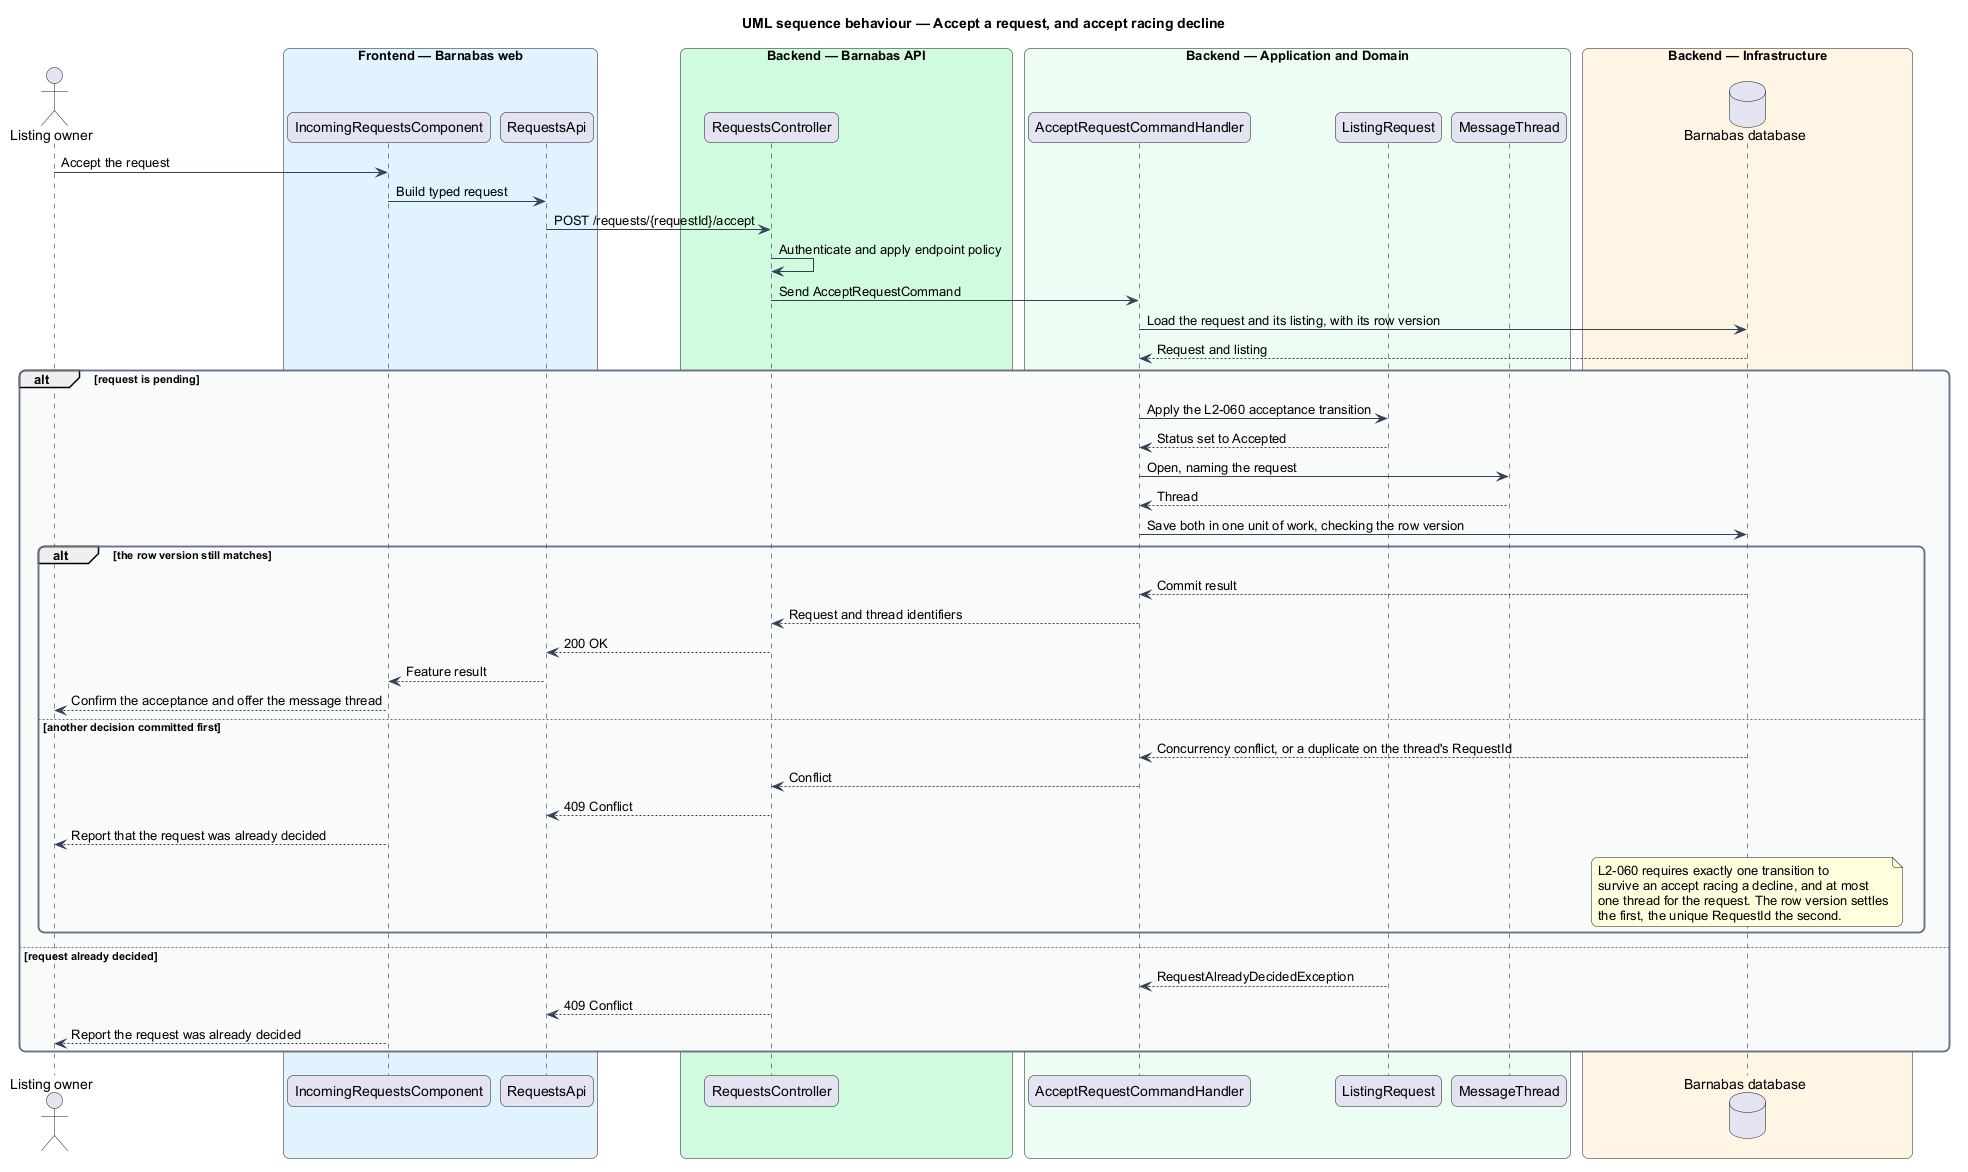

The diagram above was rendered by PlantUML. Its source (embedded in the PNG):
@startuml
title UML sequence behaviour — Accept a request, and accept racing decline
skinparam backgroundColor #FFFFFF
skinparam shadowing false
skinparam roundcorner 12
skinparam defaultFontName Arial
skinparam ArrowColor #344054
skinparam rectangle {
  BorderColor #344054
  FontColor #101828
}
skinparam package {
  BorderColor #667085
  FontColor #101828
  BackgroundColor #F9FAFB
}
actor "Listing owner" as actor
box "Frontend — Barnabas web" #E0F2FE
  participant "IncomingRequestsComponent" as page
  participant "RequestsApi" as client
end box
box "Backend — Barnabas API" #D1FADF
  participant "RequestsController" as controller
end box
box "Backend — Application and Domain" #ECFDF3
  participant "AcceptRequestCommandHandler" as handler
  participant "ListingRequest" as entity
  participant "MessageThread" as thread
end box
box "Backend — Infrastructure" #FFF4E5
  database "Barnabas database" as db
end box

actor -> page : Accept the request
page -> client : Build typed request
client -> controller : POST /requests/{requestId}/accept
controller -> controller : Authenticate and apply endpoint policy
controller -> handler : Send AcceptRequestCommand
handler -> db : Load the request and its listing, with its row version
db --> handler : Request and listing
alt request is pending
  handler -> entity : Apply the L2-060 acceptance transition
  entity --> handler : Status set to Accepted
  handler -> thread : Open, naming the request
  thread --> handler : Thread
  handler -> db : Save both in one unit of work, checking the row version
  alt the row version still matches
    db --> handler : Commit result
    handler --> controller : Request and thread identifiers
    controller --> client : 200 OK
    client --> page : Feature result
    page --> actor : Confirm the acceptance and offer the message thread
  else another decision committed first
    db --> handler : Concurrency conflict, or a duplicate on the thread's RequestId
    handler --> controller : Conflict
    controller --> client : 409 Conflict
    page --> actor : Report that the request was already decided
    note over db : L2-060 requires exactly one transition to\nsurvive an accept racing a decline, and at most\none thread for the request. The row version settles\nthe first, the unique RequestId the second.
  end
else request already decided
  entity --> handler : RequestAlreadyDecidedException
  controller --> client : 409 Conflict
  page --> actor : Report the request was already decided
end
@enduml